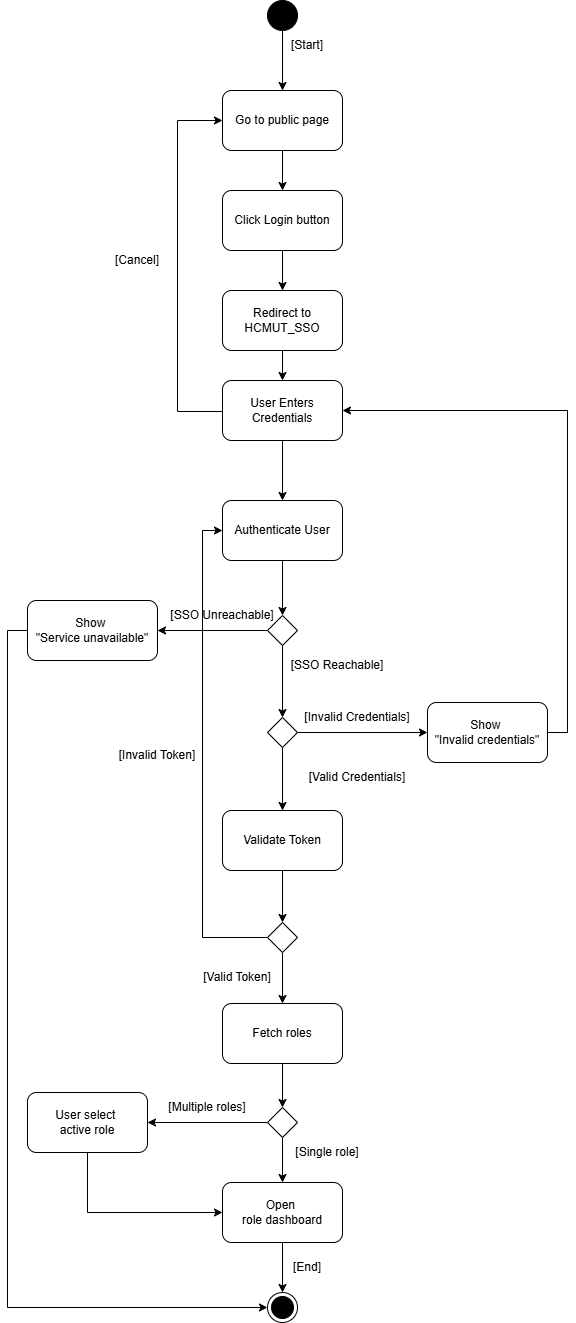

The diagram above was exported from draw.io. Its source (the exported page's mxGraphModel, read from the mxfile embedded in the PNG):
<mxGraphModel dx="1042" dy="527" grid="1" gridSize="10" guides="1" tooltips="1" connect="1" arrows="1" fold="1" page="1" pageScale="1" pageWidth="850" pageHeight="1100" math="0" shadow="0">
  <root>
    <mxCell id="0" />
    <mxCell id="1" parent="0" />
    <mxCell id="6UlsOYmKpGm6PlvU7GHJ-1" style="edgeStyle=orthogonalEdgeStyle;rounded=0;orthogonalLoop=1;jettySize=auto;html=1;entryX=0.5;entryY=0;entryDx=0;entryDy=0;" parent="1" source="6UlsOYmKpGm6PlvU7GHJ-2" target="6UlsOYmKpGm6PlvU7GHJ-23" edge="1">
      <mxGeometry relative="1" as="geometry" />
    </mxCell>
    <mxCell id="6UlsOYmKpGm6PlvU7GHJ-2" value="" style="ellipse;fillColor=strokeColor;html=1;" parent="1" vertex="1">
      <mxGeometry x="400" y="40" width="30" height="30" as="geometry" />
    </mxCell>
    <mxCell id="6UlsOYmKpGm6PlvU7GHJ-3" value="" style="ellipse;html=1;shape=endState;fillColor=strokeColor;" parent="1" vertex="1">
      <mxGeometry x="400" y="1332" width="30" height="30" as="geometry" />
    </mxCell>
    <mxCell id="6UlsOYmKpGm6PlvU7GHJ-4" style="edgeStyle=orthogonalEdgeStyle;rounded=0;orthogonalLoop=1;jettySize=auto;html=1;exitX=0.5;exitY=1;exitDx=0;exitDy=0;entryX=0.5;entryY=0;entryDx=0;entryDy=0;" parent="1" source="6UlsOYmKpGm6PlvU7GHJ-5" target="6UlsOYmKpGm6PlvU7GHJ-26" edge="1">
      <mxGeometry relative="1" as="geometry" />
    </mxCell>
    <mxCell id="6UlsOYmKpGm6PlvU7GHJ-5" value="Click Login button" style="rounded=1;whiteSpace=wrap;html=1;" parent="1" vertex="1">
      <mxGeometry x="355" y="230" width="120" height="60" as="geometry" />
    </mxCell>
    <mxCell id="6UlsOYmKpGm6PlvU7GHJ-6" style="edgeStyle=orthogonalEdgeStyle;rounded=0;orthogonalLoop=1;jettySize=auto;html=1;exitX=0;exitY=0.5;exitDx=0;exitDy=0;entryX=0;entryY=0.5;entryDx=0;entryDy=0;" parent="1" source="6UlsOYmKpGm6PlvU7GHJ-8" target="6UlsOYmKpGm6PlvU7GHJ-23" edge="1">
      <mxGeometry relative="1" as="geometry">
        <Array as="points">
          <mxPoint x="310" y="451" />
          <mxPoint x="310" y="160" />
        </Array>
      </mxGeometry>
    </mxCell>
    <mxCell id="6UlsOYmKpGm6PlvU7GHJ-7" style="edgeStyle=orthogonalEdgeStyle;rounded=0;orthogonalLoop=1;jettySize=auto;html=1;exitX=0.5;exitY=1;exitDx=0;exitDy=0;" parent="1" source="6UlsOYmKpGm6PlvU7GHJ-8" target="6UlsOYmKpGm6PlvU7GHJ-10" edge="1">
      <mxGeometry relative="1" as="geometry" />
    </mxCell>
    <mxCell id="6UlsOYmKpGm6PlvU7GHJ-8" value="User Enters&lt;br&gt;Credentials" style="rounded=1;whiteSpace=wrap;html=1;" parent="1" vertex="1">
      <mxGeometry x="355" y="420" width="120" height="60" as="geometry" />
    </mxCell>
    <mxCell id="6UlsOYmKpGm6PlvU7GHJ-9" style="edgeStyle=orthogonalEdgeStyle;rounded=0;orthogonalLoop=1;jettySize=auto;html=1;entryX=0.5;entryY=0;entryDx=0;entryDy=0;" parent="1" source="6UlsOYmKpGm6PlvU7GHJ-10" target="6UlsOYmKpGm6PlvU7GHJ-109" edge="1">
      <mxGeometry relative="1" as="geometry">
        <mxPoint x="415" y="639.9999999999998" as="targetPoint" />
      </mxGeometry>
    </mxCell>
    <mxCell id="6UlsOYmKpGm6PlvU7GHJ-10" value="Authenticate User" style="rounded=1;whiteSpace=wrap;html=1;" parent="1" vertex="1">
      <mxGeometry x="355" y="540" width="120" height="60" as="geometry" />
    </mxCell>
    <mxCell id="6UlsOYmKpGm6PlvU7GHJ-11" style="edgeStyle=orthogonalEdgeStyle;rounded=0;orthogonalLoop=1;jettySize=auto;html=1;" parent="1" source="6UlsOYmKpGm6PlvU7GHJ-13" target="6UlsOYmKpGm6PlvU7GHJ-17" edge="1">
      <mxGeometry relative="1" as="geometry" />
    </mxCell>
    <mxCell id="6UlsOYmKpGm6PlvU7GHJ-12" style="edgeStyle=orthogonalEdgeStyle;rounded=0;orthogonalLoop=1;jettySize=auto;html=1;entryX=0.5;entryY=0;entryDx=0;entryDy=0;" parent="1" source="6UlsOYmKpGm6PlvU7GHJ-13" target="6UlsOYmKpGm6PlvU7GHJ-28" edge="1">
      <mxGeometry relative="1" as="geometry" />
    </mxCell>
    <mxCell id="6UlsOYmKpGm6PlvU7GHJ-13" value="" style="rhombus;" parent="1" vertex="1">
      <mxGeometry x="400" y="757" width="30" height="30" as="geometry" />
    </mxCell>
    <mxCell id="6UlsOYmKpGm6PlvU7GHJ-14" style="edgeStyle=orthogonalEdgeStyle;rounded=0;orthogonalLoop=1;jettySize=auto;html=1;exitX=0.5;exitY=1;exitDx=0;exitDy=0;entryX=0.5;entryY=0;entryDx=0;entryDy=0;" parent="1" source="6UlsOYmKpGm6PlvU7GHJ-15" target="6UlsOYmKpGm6PlvU7GHJ-36" edge="1">
      <mxGeometry relative="1" as="geometry" />
    </mxCell>
    <mxCell id="6UlsOYmKpGm6PlvU7GHJ-15" value="Fetch roles" style="rounded=1;whiteSpace=wrap;html=1;" parent="1" vertex="1">
      <mxGeometry x="355" y="1043" width="120" height="60" as="geometry" />
    </mxCell>
    <mxCell id="6UlsOYmKpGm6PlvU7GHJ-16" style="edgeStyle=orthogonalEdgeStyle;rounded=0;orthogonalLoop=1;jettySize=auto;html=1;exitX=1;exitY=0.5;exitDx=0;exitDy=0;entryX=1;entryY=0.5;entryDx=0;entryDy=0;" parent="1" source="6UlsOYmKpGm6PlvU7GHJ-17" target="6UlsOYmKpGm6PlvU7GHJ-8" edge="1">
      <mxGeometry relative="1" as="geometry">
        <mxPoint x="490" y="500" as="targetPoint" />
      </mxGeometry>
    </mxCell>
    <mxCell id="6UlsOYmKpGm6PlvU7GHJ-17" value="Show&amp;nbsp;&lt;div&gt;&quot;Invalid credentials&quot;&lt;/div&gt;" style="rounded=1;whiteSpace=wrap;html=1;" parent="1" vertex="1">
      <mxGeometry x="560" y="742" width="120" height="60" as="geometry" />
    </mxCell>
    <mxCell id="6UlsOYmKpGm6PlvU7GHJ-18" value="[Invalid Credentials]" style="text;html=1;whiteSpace=wrap;strokeColor=none;fillColor=none;align=center;verticalAlign=middle;rounded=0;" parent="1" vertex="1">
      <mxGeometry x="435" y="742" width="110" height="30" as="geometry" />
    </mxCell>
    <mxCell id="6UlsOYmKpGm6PlvU7GHJ-19" value="[Valid Credentials]" style="text;html=1;whiteSpace=wrap;strokeColor=none;fillColor=none;align=center;verticalAlign=middle;rounded=0;" parent="1" vertex="1">
      <mxGeometry x="440" y="802" width="100" height="30" as="geometry" />
    </mxCell>
    <mxCell id="6UlsOYmKpGm6PlvU7GHJ-20" style="edgeStyle=orthogonalEdgeStyle;rounded=0;orthogonalLoop=1;jettySize=auto;html=1;exitX=1;exitY=0.5;exitDx=0;exitDy=0;entryX=1;entryY=0.5;entryDx=0;entryDy=0;" parent="1" edge="1">
      <mxGeometry relative="1" as="geometry">
        <Array as="points">
          <mxPoint x="1265" y="930" />
          <mxPoint x="1265" y="400" />
        </Array>
        <mxPoint x="1065" y="400" as="targetPoint" />
      </mxGeometry>
    </mxCell>
    <mxCell id="6UlsOYmKpGm6PlvU7GHJ-21" value="[Start]" style="text;html=1;whiteSpace=wrap;strokeColor=none;fillColor=none;align=center;verticalAlign=middle;rounded=0;" parent="1" vertex="1">
      <mxGeometry x="390" y="70" width="100" height="30" as="geometry" />
    </mxCell>
    <mxCell id="6UlsOYmKpGm6PlvU7GHJ-22" style="edgeStyle=orthogonalEdgeStyle;rounded=0;orthogonalLoop=1;jettySize=auto;html=1;exitX=0.5;exitY=1;exitDx=0;exitDy=0;entryX=0.5;entryY=0;entryDx=0;entryDy=0;" parent="1" source="6UlsOYmKpGm6PlvU7GHJ-23" target="6UlsOYmKpGm6PlvU7GHJ-5" edge="1">
      <mxGeometry relative="1" as="geometry" />
    </mxCell>
    <mxCell id="6UlsOYmKpGm6PlvU7GHJ-23" value="&lt;font face=&quot;Arial&quot;&gt;Go to public page&lt;/font&gt;" style="rounded=1;whiteSpace=wrap;html=1;" parent="1" vertex="1">
      <mxGeometry x="355" y="130" width="120" height="60" as="geometry" />
    </mxCell>
    <mxCell id="6UlsOYmKpGm6PlvU7GHJ-24" value="[Cancel]" style="text;html=1;whiteSpace=wrap;strokeColor=none;fillColor=none;align=center;verticalAlign=middle;rounded=0;" parent="1" vertex="1">
      <mxGeometry x="220" y="285" width="100" height="30" as="geometry" />
    </mxCell>
    <mxCell id="6UlsOYmKpGm6PlvU7GHJ-25" style="edgeStyle=orthogonalEdgeStyle;rounded=0;orthogonalLoop=1;jettySize=auto;html=1;exitX=0.5;exitY=1;exitDx=0;exitDy=0;entryX=0.5;entryY=0;entryDx=0;entryDy=0;" parent="1" source="6UlsOYmKpGm6PlvU7GHJ-26" target="6UlsOYmKpGm6PlvU7GHJ-8" edge="1">
      <mxGeometry relative="1" as="geometry" />
    </mxCell>
    <mxCell id="6UlsOYmKpGm6PlvU7GHJ-26" value="Redirect to HCMUT_SSO" style="rounded=1;whiteSpace=wrap;html=1;" parent="1" vertex="1">
      <mxGeometry x="355" y="330" width="120" height="60" as="geometry" />
    </mxCell>
    <mxCell id="6UlsOYmKpGm6PlvU7GHJ-27" style="edgeStyle=orthogonalEdgeStyle;rounded=0;orthogonalLoop=1;jettySize=auto;html=1;exitX=0.5;exitY=1;exitDx=0;exitDy=0;entryX=0.5;entryY=0;entryDx=0;entryDy=0;" parent="1" source="6UlsOYmKpGm6PlvU7GHJ-28" target="6UlsOYmKpGm6PlvU7GHJ-32" edge="1">
      <mxGeometry relative="1" as="geometry" />
    </mxCell>
    <mxCell id="6UlsOYmKpGm6PlvU7GHJ-28" value="Validate Token" style="rounded=1;whiteSpace=wrap;html=1;" parent="1" vertex="1">
      <mxGeometry x="355" y="850" width="120" height="60" as="geometry" />
    </mxCell>
    <mxCell id="6UlsOYmKpGm6PlvU7GHJ-29" value="[Invalid Token]" style="text;html=1;whiteSpace=wrap;strokeColor=none;fillColor=none;align=center;verticalAlign=middle;rounded=0;" parent="1" vertex="1">
      <mxGeometry x="240" y="780" width="100" height="30" as="geometry" />
    </mxCell>
    <mxCell id="6UlsOYmKpGm6PlvU7GHJ-30" style="edgeStyle=orthogonalEdgeStyle;rounded=0;orthogonalLoop=1;jettySize=auto;html=1;exitX=0;exitY=0.5;exitDx=0;exitDy=0;entryX=0;entryY=0.5;entryDx=0;entryDy=0;" parent="1" source="6UlsOYmKpGm6PlvU7GHJ-32" target="6UlsOYmKpGm6PlvU7GHJ-10" edge="1">
      <mxGeometry relative="1" as="geometry" />
    </mxCell>
    <mxCell id="6UlsOYmKpGm6PlvU7GHJ-31" style="edgeStyle=orthogonalEdgeStyle;rounded=0;orthogonalLoop=1;jettySize=auto;html=1;exitX=0.5;exitY=1;exitDx=0;exitDy=0;entryX=0.5;entryY=0;entryDx=0;entryDy=0;" parent="1" source="6UlsOYmKpGm6PlvU7GHJ-32" target="6UlsOYmKpGm6PlvU7GHJ-15" edge="1">
      <mxGeometry relative="1" as="geometry" />
    </mxCell>
    <mxCell id="6UlsOYmKpGm6PlvU7GHJ-32" value="" style="rhombus;" parent="1" vertex="1">
      <mxGeometry x="400" y="962" width="30" height="30" as="geometry" />
    </mxCell>
    <mxCell id="6UlsOYmKpGm6PlvU7GHJ-33" value="[Valid Token]" style="text;html=1;whiteSpace=wrap;strokeColor=none;fillColor=none;align=center;verticalAlign=middle;rounded=0;" parent="1" vertex="1">
      <mxGeometry x="320" y="1002" width="100" height="30" as="geometry" />
    </mxCell>
    <mxCell id="6UlsOYmKpGm6PlvU7GHJ-34" style="edgeStyle=orthogonalEdgeStyle;rounded=0;orthogonalLoop=1;jettySize=auto;html=1;" parent="1" source="6UlsOYmKpGm6PlvU7GHJ-36" target="6UlsOYmKpGm6PlvU7GHJ-38" edge="1">
      <mxGeometry relative="1" as="geometry" />
    </mxCell>
    <mxCell id="6UlsOYmKpGm6PlvU7GHJ-35" style="edgeStyle=orthogonalEdgeStyle;rounded=0;orthogonalLoop=1;jettySize=auto;html=1;exitX=0;exitY=0.5;exitDx=0;exitDy=0;entryX=1;entryY=0.5;entryDx=0;entryDy=0;" parent="1" source="6UlsOYmKpGm6PlvU7GHJ-36" target="6UlsOYmKpGm6PlvU7GHJ-41" edge="1">
      <mxGeometry relative="1" as="geometry" />
    </mxCell>
    <mxCell id="6UlsOYmKpGm6PlvU7GHJ-36" value="" style="rhombus;" parent="1" vertex="1">
      <mxGeometry x="400" y="1147" width="30" height="30" as="geometry" />
    </mxCell>
    <mxCell id="6UlsOYmKpGm6PlvU7GHJ-37" style="edgeStyle=orthogonalEdgeStyle;rounded=0;orthogonalLoop=1;jettySize=auto;html=1;exitX=0.5;exitY=1;exitDx=0;exitDy=0;entryX=0.5;entryY=0;entryDx=0;entryDy=0;" parent="1" source="6UlsOYmKpGm6PlvU7GHJ-38" target="6UlsOYmKpGm6PlvU7GHJ-3" edge="1">
      <mxGeometry relative="1" as="geometry" />
    </mxCell>
    <mxCell id="6UlsOYmKpGm6PlvU7GHJ-38" value="Open&amp;nbsp;&lt;div&gt;role dashboard&lt;/div&gt;" style="rounded=1;whiteSpace=wrap;html=1;" parent="1" vertex="1">
      <mxGeometry x="355" y="1222" width="120" height="60" as="geometry" />
    </mxCell>
    <mxCell id="6UlsOYmKpGm6PlvU7GHJ-39" value="[Single role]" style="text;html=1;whiteSpace=wrap;strokeColor=none;fillColor=none;align=center;verticalAlign=middle;rounded=0;" parent="1" vertex="1">
      <mxGeometry x="410" y="1177" width="100" height="30" as="geometry" />
    </mxCell>
    <mxCell id="6UlsOYmKpGm6PlvU7GHJ-40" style="edgeStyle=orthogonalEdgeStyle;rounded=0;orthogonalLoop=1;jettySize=auto;html=1;exitX=0.5;exitY=1;exitDx=0;exitDy=0;entryX=0;entryY=0.5;entryDx=0;entryDy=0;" parent="1" source="6UlsOYmKpGm6PlvU7GHJ-41" target="6UlsOYmKpGm6PlvU7GHJ-38" edge="1">
      <mxGeometry relative="1" as="geometry" />
    </mxCell>
    <mxCell id="6UlsOYmKpGm6PlvU7GHJ-41" value="User select&amp;nbsp;&lt;div&gt;active role&lt;/div&gt;" style="rounded=1;whiteSpace=wrap;html=1;" parent="1" vertex="1">
      <mxGeometry x="160" y="1132" width="120" height="60" as="geometry" />
    </mxCell>
    <mxCell id="6UlsOYmKpGm6PlvU7GHJ-42" value="[Multiple roles]" style="text;html=1;whiteSpace=wrap;strokeColor=none;fillColor=none;align=center;verticalAlign=middle;rounded=0;" parent="1" vertex="1">
      <mxGeometry x="290" y="1132" width="100" height="30" as="geometry" />
    </mxCell>
    <mxCell id="6UlsOYmKpGm6PlvU7GHJ-43" value="[End]" style="text;html=1;whiteSpace=wrap;strokeColor=none;fillColor=none;align=center;verticalAlign=middle;rounded=0;" parent="1" vertex="1">
      <mxGeometry x="390" y="1292" width="100" height="30" as="geometry" />
    </mxCell>
    <mxCell id="6UlsOYmKpGm6PlvU7GHJ-107" style="edgeStyle=orthogonalEdgeStyle;rounded=0;orthogonalLoop=1;jettySize=auto;html=1;entryX=1;entryY=0.5;entryDx=0;entryDy=0;" parent="1" source="6UlsOYmKpGm6PlvU7GHJ-109" target="6UlsOYmKpGm6PlvU7GHJ-111" edge="1">
      <mxGeometry relative="1" as="geometry" />
    </mxCell>
    <mxCell id="6UlsOYmKpGm6PlvU7GHJ-108" style="edgeStyle=orthogonalEdgeStyle;rounded=0;orthogonalLoop=1;jettySize=auto;html=1;entryX=0.5;entryY=0;entryDx=0;entryDy=0;" parent="1" source="6UlsOYmKpGm6PlvU7GHJ-109" target="6UlsOYmKpGm6PlvU7GHJ-13" edge="1">
      <mxGeometry relative="1" as="geometry" />
    </mxCell>
    <mxCell id="6UlsOYmKpGm6PlvU7GHJ-109" value="" style="rhombus;" parent="1" vertex="1">
      <mxGeometry x="400" y="655" width="30" height="30" as="geometry" />
    </mxCell>
    <mxCell id="6UlsOYmKpGm6PlvU7GHJ-110" style="edgeStyle=orthogonalEdgeStyle;rounded=0;orthogonalLoop=1;jettySize=auto;html=1;exitX=0;exitY=0.5;exitDx=0;exitDy=0;entryX=0;entryY=0.5;entryDx=0;entryDy=0;" parent="1" source="6UlsOYmKpGm6PlvU7GHJ-111" target="6UlsOYmKpGm6PlvU7GHJ-3" edge="1">
      <mxGeometry relative="1" as="geometry" />
    </mxCell>
    <mxCell id="6UlsOYmKpGm6PlvU7GHJ-111" value="Show&amp;nbsp;&lt;div&gt;&quot;Service unavailable&quot;&lt;/div&gt;" style="rounded=1;whiteSpace=wrap;html=1;" parent="1" vertex="1">
      <mxGeometry x="160" y="640" width="130" height="60" as="geometry" />
    </mxCell>
    <mxCell id="6UlsOYmKpGm6PlvU7GHJ-112" value="[SSO Reachable]" style="text;html=1;whiteSpace=wrap;strokeColor=none;fillColor=none;align=center;verticalAlign=middle;rounded=0;" parent="1" vertex="1">
      <mxGeometry x="410" y="690" width="120" height="30" as="geometry" />
    </mxCell>
    <mxCell id="6UlsOYmKpGm6PlvU7GHJ-113" value="[SSO Unreachable]" style="text;html=1;whiteSpace=wrap;strokeColor=none;fillColor=none;align=center;verticalAlign=middle;rounded=0;" parent="1" vertex="1">
      <mxGeometry x="300" y="640" width="110" height="30" as="geometry" />
    </mxCell>
  </root>
</mxGraphModel>